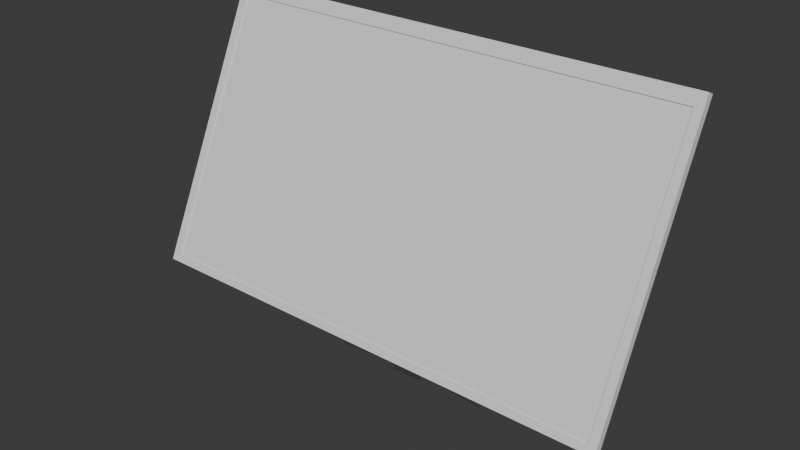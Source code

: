 # Source: screen.blend  (saved by Blender 4.3.34; exported with 4.5.12 LTS)
import bpy
from mathutils import Matrix  # noqa: F401  (used for matrix-valued properties, if any)

bpy.ops.wm.read_factory_settings(use_empty=True)
scene = bpy.context.scene
scene.name = 'Scene'

# ---- collections
col_collection = bpy.data.collections.new('Collection'); scene.collection.children.link(col_collection)

# ---- materials (node trees are filled in below, after node groups)
mat_material_001 = bpy.data.materials.new('Material.001')
mat_material_002 = bpy.data.materials.new('Material.002')

# ---- material node trees
mat_material_001.use_nodes = True; mat_material_001.node_tree.nodes.clear()
_N = mat_material_001.node_tree.nodes; _L = mat_material_001.node_tree.links
n0 = _N.new('ShaderNodeBsdfPrincipled'); n0.name = 'Principled BSDF'; n0.location = (10, 300)
n1 = _N.new('ShaderNodeOutputMaterial'); n1.name = 'Material Output'; n1.location = (300, 300)
_L.new(n0.outputs[0], n1.inputs[0])
n1.is_active_output = True
mat_material_002.use_nodes = True; mat_material_002.node_tree.nodes.clear()
_N = mat_material_002.node_tree.nodes; _L = mat_material_002.node_tree.links
n0 = _N.new('ShaderNodeBsdfPrincipled'); n0.name = 'Principled BSDF'; n0.location = (10, 300)
n1 = _N.new('ShaderNodeOutputMaterial'); n1.name = 'Material Output'; n1.location = (300, 300)
_L.new(n0.outputs[0], n1.inputs[0])
n1.is_active_output = True

# ---- world
world_world = bpy.data.worlds.new('World'); scene.world = world_world
world_world.use_nodes = True; world_world.node_tree.nodes.clear()
_N = world_world.node_tree.nodes; _L = world_world.node_tree.links
n0 = _N.new('ShaderNodeOutputWorld'); n0.name = 'World Output'; n0.location = (300, 300)
n1 = _N.new('ShaderNodeBackground'); n1.name = 'Background'; n1.location = (10, 300)
n1.inputs[0].default_value = (0.05088, 0.05088, 0.05088, 1.0)
_L.new(n1.outputs[0], n0.inputs[0])
n0.is_active_output = True
world_world.color = (0.05088, 0.05088, 0.05088)
world_world.sun_shadow_jitter_overblur = 0.0

# ---- meshes
me_cube_001 = bpy.data.meshes.new('Cube.001')
me_cube_001.from_pydata([(-0.8, -0.4809, 0.115), (-0.8, -0.4809, 0.1323), (-0.8, 0.4191, 0.115), (-0.8, 0.4191, 0.1323), (0.8, -0.4809, 0.115), (0.8, -0.4809, 0.1323), (0.8, 0.4191, 0.115), (0.8, 0.4191, 0.1323), (0.828, -0.5049, 0.1365), (-0.8, -0.4809, 0.1251), (0.828, -0.5049, 0.1109), (0.828, 0.4629, 0.1365), (-0.8, 0.4191, 0.1251), (0.828, 0.4629, 0.1109), (-0.828, -0.5049, 0.1365), (0.8, -0.4809, 0.1251), (-0.828, -0.5049, 0.1109), (-0.828, 0.4629, 0.1365), (0.8, 0.4191, 0.1251), (-0.828, 0.4629, 0.1109), (-0.8, -0.4809, 0.1365), (-0.8, 0.4191, 0.1365), (0.8, -0.4809, 0.1365), (0.8, 0.4191, 0.1365)], [], [(0, 1, 3, 2), (2, 3, 7, 6), (6, 7, 5, 4), (4, 5, 1, 0), (2, 6, 4, 0), (7, 3, 1, 5), (8, 10, 13, 11), (11, 13, 19, 17), (17, 19, 16, 14), (14, 16, 10, 8), (20, 14, 8, 22), (22, 8, 11, 17, 14, 20, 21, 23), (19, 13, 10, 16), (20, 9, 12, 21), (21, 12, 18, 23), (18, 15, 22, 23), (15, 9, 20, 22), (12, 9, 15, 18)])
me_cube_001.polygons.foreach_set('material_index', [0, 0, 0, 0, 0, 1, 0, 0, 0, 0, 0, 0, 0, 0, 0, 0, 0, 0])
_uv = me_cube_001.uv_layers.new(name='UVMap')
_uv.uv.foreach_set('vector', [0.375, 0.0, 0.625, 0.0, 0.625, 0.25, 0.375, 0.25, 0.375, 0.25, 0.625, 0.25, 0.625, 0.5, 0.375, 0.5, 0.375, 0.5, 0.625, 0.5, 0.625, 0.75, 0.375, 0.75, 0.375, 0.75, 0.625, 0.75, 0.625, 1.0, 0.375, 1.0, 0.125, 0.5, 0.375, 0.5, 0.375, 0.75, 0.125, 0.75, 0.625, 0.5, 0.875, 0.5, 0.875, 0.75, 0.625, 0.75, 0.375, 0.0, 0.625, 0.0, 0.625, 0.25, 0.375, 0.25, 0.375, 0.25, 0.625, 0.25, 0.625, 0.5, 0.375, 0.5, 0.375, 0.5, 0.625, 0.5, 0.625, 0.75, 0.375, 0.75, 0.375, 0.75, 0.625, 0.75, 0.625, 1.0, 0.375, 1.0, 0.3708, 0.7438, 0.375, 0.75, 0.125, 0.75, 0.1292, 0.7438, 0.1292, 0.7438, 0.125, 0.75, 0.125, 0.5, 0.375, 0.5, 0.375, 0.75, 0.3708, 0.7438, 0.3708, 0.5113, 0.1292, 0.5113, 0.625, 0.5, 0.875, 0.5, 0.875, 0.75, 0.625, 0.75, 0.5401, 0.0, 0.375, 0.0, 0.375, 0.25, 0.5401, 0.25, 0.5401, 0.25, 0.375, 0.25, 0.375, 0.5, 0.5401, 0.5, 0.375, 0.5, 0.375, 0.75, 0.5401, 0.75, 0.5401, 0.5, 0.375, 0.75, 0.375, 1.0, 0.5401, 1.0, 0.5401, 0.75, 0.125, 0.5, 0.125, 0.75, 0.375, 0.75, 0.375, 0.5])
me_cube_001.materials.append(mat_material_001)
me_cube_001.materials.append(mat_material_002)
me_cube_001.update()
me_cube = bpy.data.meshes.new('Cube')
me_cube.from_pydata([(-0.048, -0.03204, 0.01796), (-0.048, -0.03204, 0.08204), (-0.048, 0.03204, 0.01796), (-0.048, 0.03204, 0.08204), (0.048, -0.03204, 0.01796), (0.048, -0.03204, 0.08204), (0.048, 0.03204, 0.01796), (0.048, 0.03204, 0.08204), (-0.048, 0.048, 0.002), (-0.048, -0.048, 0.002), (-0.02881, -0.02881, 0.098), (-0.02881, 0.02881, 0.098), (0.02881, 0.02881, 0.098), (0.048, 0.048, 0.002), (0.048, -0.048, 0.002), (0.02881, -0.02881, 0.098), (-0.2814, 0.03204, -0.002036), (-0.2814, -0.03204, -0.002036), (-0.2814, -0.03204, 0.06204), (-0.2814, 0.03204, 0.06204), (0.2814, 0.03204, 0.06204), (0.2814, 0.03204, -0.002036), (0.2814, -0.03204, -0.002036), (0.2814, -0.03204, 0.06204), (-0.048, -0.048, 0.098), (-0.048, 0.048, 0.098), (0.048, 0.048, 0.098), (0.048, -0.048, 0.098), (-0.02881, -0.02881, 0.6718), (-0.02881, 0.02881, 0.6718), (0.02881, 0.02881, 0.6718), (0.02881, -0.02881, 0.6718)], [], [(4, 6, 21, 22), (8, 25, 26, 13), (5, 4, 22, 23), (14, 27, 24, 9), (8, 13, 14, 9), (10, 15, 31, 28), (0, 2, 8, 9), (1, 0, 9, 24), (3, 1, 24, 25), (2, 3, 25, 8), (7, 6, 13, 26), (6, 4, 14, 13), (5, 7, 26, 27), (4, 5, 27, 14), (17, 18, 19, 16), (21, 20, 23, 22), (3, 2, 16, 19), (0, 1, 18, 17), (7, 5, 23, 20), (6, 7, 20, 21), (1, 3, 19, 18), (2, 0, 17, 16), (10, 11, 25, 24), (11, 12, 26, 25), (12, 15, 27, 26), (15, 10, 24, 27), (30, 29, 28, 31), (12, 11, 29, 30), (15, 12, 30, 31), (11, 10, 28, 29)])
_uv = me_cube.uv_layers.new(name='UVMap')
_uv.uv.foreach_set('vector', [0.4166, 0.7084, 0.4166, 0.5416, 0.4166, 0.5416, 0.4166, 0.7084, 0.375, 0.25, 0.625, 0.25, 0.625, 0.5, 0.375, 0.5, 0.5834, 0.7084, 0.4166, 0.7084, 0.4166, 0.7084, 0.5834, 0.7084, 0.375, 0.75, 0.625, 0.75, 0.625, 1.0, 0.375, 1.0, 0.125, 0.5, 0.375, 0.5, 0.375, 0.75, 0.125, 0.75, 0.825, 0.7, 0.675, 0.7, 0.675, 0.7, 0.825, 0.7, 0.4166, 0.04157, 0.4166, 0.2084, 0.375, 0.25, 0.375, 0.0, 0.5834, 0.04157, 0.4166, 0.04157, 0.375, 0.0, 0.625, 0.0, 0.5834, 0.2084, 0.5834, 0.04157, 0.625, 0.0, 0.625, 0.25, 0.4166, 0.2084, 0.5834, 0.2084, 0.625, 0.25, 0.375, 0.25, 0.5834, 0.5416, 0.4166, 0.5416, 0.375, 0.5, 0.625, 0.5, 0.4166, 0.5416, 0.4166, 0.7084, 0.375, 0.75, 0.375, 0.5, 0.5834, 0.7084, 0.5834, 0.5416, 0.625, 0.5, 0.625, 0.75, 0.4166, 0.7084, 0.5834, 0.7084, 0.625, 0.75, 0.375, 0.75, 0.4166, 0.04157, 0.5834, 0.04157, 0.5834, 0.2084, 0.4166, 0.2084, 0.4166, 0.5416, 0.5834, 0.5416, 0.5834, 0.7084, 0.4166, 0.7084, 0.5834, 0.2084, 0.4166, 0.2084, 0.4166, 0.2084, 0.5834, 0.2084, 0.4166, 0.04157, 0.5834, 0.04157, 0.5834, 0.04157, 0.4166, 0.04157, 0.5834, 0.5416, 0.5834, 0.7084, 0.5834, 0.7084, 0.5834, 0.5416, 0.4166, 0.5416, 0.5834, 0.5416, 0.5834, 0.5416, 0.4166, 0.5416, 0.5834, 0.04157, 0.5834, 0.2084, 0.5834, 0.2084, 0.5834, 0.04157, 0.4166, 0.2084, 0.4166, 0.04157, 0.4166, 0.04157, 0.4166, 0.2084, 0.825, 0.7, 0.825, 0.55, 0.875, 0.5, 0.875, 0.75, 0.825, 0.55, 0.675, 0.55, 0.625, 0.5, 0.875, 0.5, 0.675, 0.55, 0.675, 0.7, 0.625, 0.75, 0.625, 0.5, 0.675, 0.7, 0.825, 0.7, 0.875, 0.75, 0.625, 0.75, 0.675, 0.55, 0.825, 0.55, 0.825, 0.7, 0.675, 0.7, 0.675, 0.55, 0.825, 0.55, 0.825, 0.55, 0.675, 0.55, 0.675, 0.7, 0.675, 0.55, 0.675, 0.55, 0.675, 0.7, 0.825, 0.55, 0.825, 0.7, 0.825, 0.7, 0.825, 0.55])
me_cube.materials.append(mat_material_001)
me_cube.update()
me_cube_002 = bpy.data.meshes.new('Cube.002')
me_cube_002.from_pydata([(-0.05645, 0.0103, -0.02295), (-0.05645, 0.0103, 0.08995), (-0.05645, 0.1232, -0.02295), (-0.05645, 0.1232, 0.08995), (0.05645, 0.0103, -0.02295), (0.05645, 0.0103, 0.08995), (0.05645, 0.1232, -0.02295), (0.05645, 0.1232, 0.08995), (-0.05645, 0.1232, -0.02295), (-0.05645, 0.1232, 0.08995), (0.05645, 0.1232, -0.02295), (0.05645, 0.1232, 0.08995), (-0.05645, 0.1232, -0.02295), (-0.05645, 0.1232, 0.08995), (0.05645, 0.1232, -0.02295), (0.05645, 0.1232, 0.08995)], [], [(0, 1, 3, 2), (2, 3, 7, 6), (6, 7, 5, 4), (4, 5, 1, 0), (2, 6, 4, 0), (7, 3, 1, 5), (8, 9, 11, 10), (12, 13, 15, 14)])
_uv = me_cube_002.uv_layers.new(name='UVMap')
_uv.uv.foreach_set('vector', [0.375, 0.0, 0.625, 0.0, 0.625, 0.25, 0.375, 0.25, 0.375, 0.25, 0.625, 0.25, 0.625, 0.5, 0.375, 0.5, 0.375, 0.5, 0.625, 0.5, 0.625, 0.75, 0.375, 0.75, 0.375, 0.75, 0.625, 0.75, 0.625, 1.0, 0.375, 1.0, 0.125, 0.5, 0.375, 0.5, 0.375, 0.75, 0.125, 0.75, 0.625, 0.5, 0.875, 0.5, 0.875, 0.75, 0.625, 0.75, 0.375, 0.25, 0.625, 0.25, 0.625, 0.5, 0.375, 0.5, 0.375, 0.25, 0.625, 0.25, 0.625, 0.5, 0.375, 0.5])
me_cube_002.materials.append(mat_material_001)
me_cube_002.update()

# ---- objects
ob_cube = bpy.data.objects.new('Cube', me_cube_001)
ob_cube_001 = bpy.data.objects.new('Cube.001', me_cube)
ob_cube_002 = bpy.data.objects.new('Cube.002', me_cube_002)

# ---- transforms, parenting, visibility, modifiers, constraints
ob_cube.location = (0.0, 0.1251, 0.6447)
ob_cube.rotation_euler = (1.134, -0.0, 0.0)
ob_cube_001.location = (0.0, 0.07935, 0.0)
ob_cube_002.parent = ob_cube
ob_cube_002.matrix_parent_inverse = Matrix(((1.0, -0.0, 0.0, -0.0), (-0.0, 0.4226, 0.9063, -0.6371), (0.0, -0.9063, 0.4226, -0.159), (0.0, 0.0, -0.0, 1.0)))
ob_cube_002.location = (0.0, 0.0, 0.67)
ob_cube_002.rotation_euler = (-0.4651, 0.0, 0.0)

# ---- collection membership
col_collection.objects.link(ob_cube)
col_collection.objects.link(ob_cube_001)
col_collection.objects.link(ob_cube_002)

# ---- scene / render settings (as saved in the file)
scene.frame_start = 1; scene.frame_end = 250; scene.frame_set(1)
scene.render.engine = 'BLENDER_EEVEE_NEXT'
bpy.context.view_layer.update()

# ---- added for rendering (the .blend has no active camera and no usable light): camera, sun
cam_auto = bpy.data.cameras.new('AutoCamera')
cam_auto.lens = 50.0
cam_auto.sensor_width = 36.0
cam_auto.clip_end = 1000.0
ob_auto_camera = bpy.data.objects.new('AutoCamera', cam_auto)
scene.collection.objects.link(ob_auto_camera)
ob_auto_camera.location = (1.8944, -2.2691, 2.07544)
ob_auto_camera.rotation_euler = (1.09748, -7.21219e-08, 0.694738)
scene.camera = ob_auto_camera
light_auto_sun = bpy.data.lights.new('AutoSun', 'SUN')
light_auto_sun.energy = 3.0
light_auto_sun.angle = 0.0523599
ob_auto_sun = bpy.data.objects.new('AutoSun', light_auto_sun)
scene.collection.objects.link(ob_auto_sun)
ob_auto_sun.rotation_euler = (0.872665, 0.174533, 0.523599)
bpy.context.view_layer.update()
